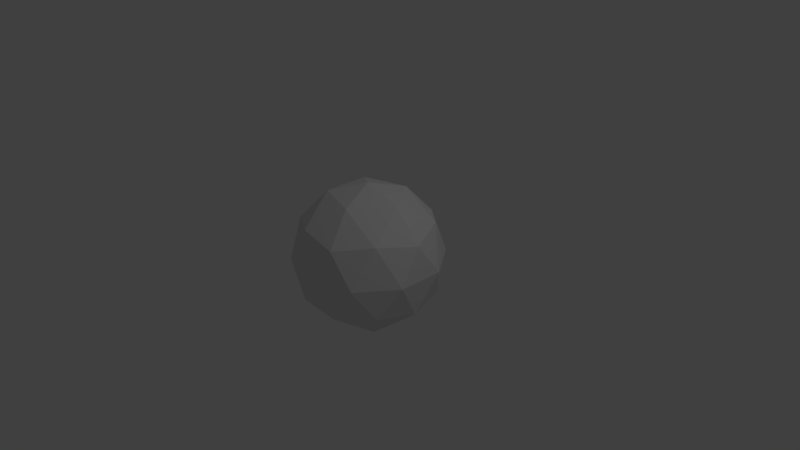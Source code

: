 # Source: model.blend  (saved by Blender 2.78.0; exported with 4.5.12 LTS)
import bpy
from mathutils import Matrix  # noqa: F401  (used for matrix-valued properties, if any)

bpy.ops.wm.read_factory_settings(use_empty=True)
scene = bpy.context.scene
scene.name = 'Scene'

# ---- collections
col_collection_1 = bpy.data.collections.new('Collection 1'); scene.collection.children.link(col_collection_1)

# ---- world
world_world = bpy.data.worlds.new('World'); scene.world = world_world
world_world.color = (0.05088, 0.05088, 0.05088)
world_world.use_sun_shadow = False
world_world.sun_shadow_jitter_overblur = 0.0
world_world.cycles.sampling_method = 'MANUAL'

# ---- cameras
cam_camera = bpy.data.cameras.new('Camera')
cam_camera.clip_end = 100.0
cam_camera.lens = 35.0
cam_camera.sensor_width = 32.0
cam_camera.sensor_height = 18.0
cam_camera.ortho_scale = 7.314
cam_camera.dof.focus_distance = 0.0
cam_camera.dof.aperture_fstop = 128.0

# ---- lights
light_lamp = bpy.data.lights.new('Lamp', 'POINT')
light_lamp.transmission_factor = 0.0
light_lamp.cutoff_distance = 30.0
light_lamp.energy = 100.0
light_lamp.shadow_buffer_clip_start = 1.001
light_lamp.shadow_soft_size = 0.1
light_lamp.shadow_maximum_resolution = 0.006
light_lamp.use_absolute_resolution = True

# ---- meshes
me_icosphere = bpy.data.meshes.new('Icosphere')
me_icosphere.from_pydata([(0.0, 0.0, -1.0), (0.7236, -0.5257, -0.4472), (-0.2764, -0.8506, -0.4472), (-0.8944, 0.0, -0.4472), (-0.2764, 0.8506, -0.4472), (0.7236, 0.5257, -0.4472), (0.2764, -0.8506, 0.4472), (-0.7236, -0.5257, 0.4472), (-0.7236, 0.5257, 0.4472), (0.2764, 0.8506, 0.4472), (0.8944, 0.0, 0.4472), (0.0, 0.0, 1.0), (-0.1625, -0.5, -0.8507), (0.4253, -0.309, -0.8507), (0.2629, -0.809, -0.5257), (0.8506, 0.0, -0.5257), (0.4253, 0.309, -0.8507), (-0.5257, 0.0, -0.8507), (-0.6882, -0.5, -0.5257), (-0.1625, 0.5, -0.8507), (-0.6882, 0.5, -0.5257), (0.2629, 0.809, -0.5257), (0.9511, -0.309, 0.0), (0.9511, 0.309, 0.0), (0.0, -1.0, 0.0), (0.5878, -0.809, 0.0), (-0.9511, -0.309, 0.0), (-0.5878, -0.809, 0.0), (-0.5878, 0.809, 0.0), (-0.9511, 0.309, 0.0), (0.5878, 0.809, 0.0), (0.0, 1.0, 0.0), (0.6882, -0.5, 0.5257), (-0.2629, -0.809, 0.5257), (-0.8506, 0.0, 0.5257), (-0.2629, 0.809, 0.5257), (0.6882, 0.5, 0.5257), (0.1625, -0.5, 0.8507), (0.5257, 0.0, 0.8507), (-0.4253, -0.309, 0.8507), (-0.4253, 0.309, 0.8507), (0.1625, 0.5, 0.8507)], [], [(0, 13, 12), (1, 13, 15), (0, 12, 17), (0, 17, 19), (0, 19, 16), (1, 15, 22), (2, 14, 24), (3, 18, 26), (4, 20, 28), (5, 21, 30), (1, 22, 25), (2, 24, 27), (3, 26, 29), (4, 28, 31), (5, 30, 23), (6, 32, 37), (7, 33, 39), (8, 34, 40), (9, 35, 41), (10, 36, 38), (38, 41, 11), (38, 36, 41), (36, 9, 41), (41, 40, 11), (41, 35, 40), (35, 8, 40), (40, 39, 11), (40, 34, 39), (34, 7, 39), (39, 37, 11), (39, 33, 37), (33, 6, 37), (37, 38, 11), (37, 32, 38), (32, 10, 38), (23, 36, 10), (23, 30, 36), (30, 9, 36), (31, 35, 9), (31, 28, 35), (28, 8, 35), (29, 34, 8), (29, 26, 34), (26, 7, 34), (27, 33, 7), (27, 24, 33), (24, 6, 33), (25, 32, 6), (25, 22, 32), (22, 10, 32), (30, 31, 9), (30, 21, 31), (21, 4, 31), (28, 29, 8), (28, 20, 29), (20, 3, 29), (26, 27, 7), (26, 18, 27), (18, 2, 27), (24, 25, 6), (24, 14, 25), (14, 1, 25), (22, 23, 10), (22, 15, 23), (15, 5, 23), (16, 21, 5), (16, 19, 21), (19, 4, 21), (19, 20, 4), (19, 17, 20), (17, 3, 20), (17, 18, 3), (17, 12, 18), (12, 2, 18), (15, 16, 5), (15, 13, 16), (13, 0, 16), (12, 14, 2), (12, 13, 14), (13, 1, 14)])
me_icosphere.use_remesh_preserve_volume = False
me_icosphere.use_remesh_preserve_attributes = False
me_icosphere.use_mirror_vertex_groups = False
me_icosphere.update()

# ---- objects
ob_icosphere = bpy.data.objects.new('Icosphere', me_icosphere)
ob_lamp = bpy.data.objects.new('Lamp', light_lamp)
ob_camera = bpy.data.objects.new('Camera', cam_camera)

# ---- transforms, parenting, visibility, modifiers, constraints
ob_icosphere.location = (0.0, 0.0, 0.0)
ob_icosphere.lineart.crease_threshold = 0.0
ob_lamp.location = (4.076, 1.005, 5.904)
ob_lamp.rotation_euler = (0.6503, 0.05522, 1.866)
ob_lamp.lock_rotations_4d = False
ob_lamp.empty_display_type = 'ARROWS'
ob_lamp.color = (0.0, 0.0, 0.0, 0.0)
ob_lamp.lineart.crease_threshold = 0.0
ob_camera.location = (7.481, -6.508, 5.344)
ob_camera.rotation_euler = (1.109, 0.0, 0.8149)
ob_camera.lock_rotations_4d = False
ob_camera.empty_display_type = 'ARROWS'
ob_camera.color = (0.0, 0.0, 0.0, 0.0)
ob_camera.display_type = 'WIRE'
ob_camera.lineart.crease_threshold = 0.0

# ---- collection membership
col_collection_1.objects.link(ob_icosphere)
col_collection_1.objects.link(ob_lamp)
col_collection_1.objects.link(ob_camera)

# ---- scene / render settings (as saved in the file)
scene.camera = ob_camera
scene.frame_start = 1; scene.frame_end = 250; scene.frame_set(1)
scene.render.engine = 'BLENDER_EEVEE_NEXT'
scene.render.resolution_percentage = 50
scene.render.dither_intensity = 0.0
scene.cycles.use_denoising = False
scene.cycles.samples = 128
scene.cycles.sampling_pattern = 'TABULATED_SOBOL'
scene.cycles.light_sampling_threshold = 0.0
scene.cycles.use_adaptive_sampling = False
scene.cycles.use_light_tree = False
scene.cycles.blur_glossy = 0.0
scene.cycles.sample_clamp_indirect = 0.0
scene.view_settings.view_transform = 'Standard'
bpy.context.view_layer.update()
